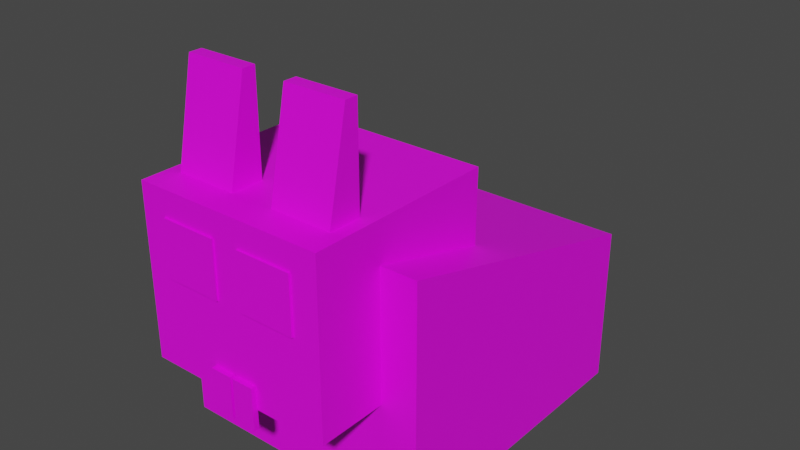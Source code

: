 # Source: rabbit.blend  (saved by Blender 2.91.10; exported with 4.5.12 LTS)
import bpy
from mathutils import Matrix  # noqa: F401  (used for matrix-valued properties, if any)

bpy.ops.wm.read_factory_settings(use_empty=True)
scene = bpy.context.scene
scene.name = 'Scene'

# ---- collections
col_rabbit = bpy.data.collections.new('rabbit'); scene.collection.children.link(col_rabbit)

# ---- images (referenced by path relative to the original .blend; pixels are not part of the script)
import os
ASSET_DIR = os.environ.get("B2B_ASSET_DIR", "")  # directory of the original .blend (textures are referenced by path, not embedded)
HERE = os.path.dirname(os.path.abspath(__file__))  # packed textures are extracted next to this script under _unpacked/

def load_image(name, relpath, width, height, colorspace="sRGB"):
    """Load a texture the original file referenced (path relative to the .blend, or extracted next to this script)."""
    p = next((c for c in (os.path.join(HERE, relpath), os.path.join(ASSET_DIR, relpath)) if relpath and os.path.exists(c)), "")
    if p:
        img = bpy.data.images.load(p, check_existing=True)
        img.name = name
    else:  # same state as the original file: an image datablock whose file is absent (Cycles renders it pink)
        img = bpy.data.images.new(name, width, height)
        img.source = "FILE"
        img.filepath = "//" + (relpath or name)
    img.colorspace_settings.name = colorspace
    return img
img_palette01_png = load_image('palette01.png', 'palette01.png', 1024, 1024, 'sRGB')

# ---- materials (node trees are filled in below, after node groups)
mat_rabbit_material = bpy.data.materials.new('rabbit_material')
mat_rabbit_material.use_transparent_shadow = False
mat_rabbit_material.diffuse_color = (0.7501, 0.8, 0.7471, 1.0)

# ---- material node trees
mat_rabbit_material.use_nodes = True; mat_rabbit_material.node_tree.nodes.clear()
_N = mat_rabbit_material.node_tree.nodes; _L = mat_rabbit_material.node_tree.links
n0 = _N.new('ShaderNodeBsdfPrincipled'); n0.name = 'Principled BSDF'; n0.location = (10, 300)
n0.distribution = 'GGX'
n0.subsurface_method = 'BURLEY'
n0.inputs[3].default_value = 1.45
n0.inputs[27].default_value = (0.0, 0.0, 0.0, 1.0)
n0.inputs[28].default_value = 1.0
n1 = _N.new('ShaderNodeOutputMaterial'); n1.name = 'Material Output'; n1.location = (300, 300)
n2 = _N.new('ShaderNodeTexImage'); n2.name = 'Image Texture'; n2.location = (-497, 205)
n2.image = img_palette01_png
n2.interpolation = 'Closest'
_L.new(n0.outputs[0], n1.inputs[0])
_L.new(n2.outputs[0], n0.inputs[0])
n1.is_active_output = True

# ---- world
world_world = bpy.data.worlds.new('World'); scene.world = world_world
world_world.use_nodes = True; world_world.node_tree.nodes.clear()
_N = world_world.node_tree.nodes; _L = world_world.node_tree.links
n0 = _N.new('ShaderNodeOutputWorld'); n0.name = 'World Output'; n0.location = (300, 300)
n1 = _N.new('ShaderNodeBackground'); n1.name = 'Background'; n1.location = (10, 300)
n1.inputs[0].default_value = (0.05088, 0.05088, 0.05088, 1.0)
_L.new(n1.outputs[0], n0.inputs[0])
n0.is_active_output = True
world_world.color = (0.05088, 0.05088, 0.05088)
world_world.use_sun_shadow = False
world_world.sun_shadow_jitter_overblur = 0.0

# ---- meshes
me_rabbit = bpy.data.meshes.new('rabbit')
me_rabbit.from_pydata([(10.95, 16.2, 2.757e-06), (10.95, 16.2, 13.19), (-10.95, 16.2, 2.374e-06), (-10.95, 16.2, 13.19), (10.95, -8.264, 2.402e-06), (10.95, -8.264, 19.77), (-10.95, -8.264, 2.02e-06), (-10.95, -8.264, 19.77), (-7.931, 16.2, 3.249e-06), (7.932, 16.2, 1.882e-06), (7.932, 16.2, 13.19), (-7.931, 16.2, 13.19), (-7.931, -8.264, 19.77), (7.932, -8.264, 19.77), (10.95, 16.2, 1.061), (10.95, 16.2, 6.755), (-10.95, 16.2, 6.755), (-10.95, 16.2, 1.061), (-10.95, -8.264, 9.137), (10.95, -8.264, 9.137), (-7.931, -8.264, 9.044), (7.932, -8.264, 9.044), (2.219, 16.35, 5.298), (2.219, 16.35, 1.347), (-2.219, 16.35, 5.298), (-2.219, 16.35, 1.347), (1.159, 20.82, 4.354), (1.159, 20.82, 2.291), (-1.159, 20.82, 4.354), (-1.159, 20.82, 2.291), (2.891, 16.96, 0.7484), (3.276, 18.44, 0.4054), (-3.276, 18.44, 0.4054), (-2.891, 16.96, 0.7484), (-2.891, 16.96, 5.897), (-3.276, 18.44, 6.24), (3.276, 18.44, 6.24), (2.891, 16.96, 5.897), (2.772, 19.54, 0.8543), (-2.772, 19.54, 5.791), (-2.772, 19.54, 0.8543), (2.772, 19.54, 5.791), (-10.95, 1.942, 2.489e-06), (10.95, 1.942, 1.918e-06), (-7.931, 1.942, 17.03), (7.932, 1.942, 17.03), (-7.931, -6.882, 23.03), (7.932, -6.882, 23.03), (-7.931, 2.008, 23.03), (7.932, 2.008, 23.03), (-7.931, -13.95, 19.77), (7.932, -13.95, 19.77), (-7.931, -13.95, 23.03), (7.932, -13.95, 23.03), (-7.931, -13.95, 9.044), (7.932, -13.95, 9.044), (-1.922, -13.9, 7.511), (-1.922, -13.9, 10.95), (-0.1334, -13.9, 7.511), (-0.1334, -13.9, 10.95), (-1.922, -14.37, 7.511), (-1.922, -14.37, 10.95), (-0.1334, -14.37, 7.511), (-0.1334, -14.37, 10.95), (0.1336, -13.9, 7.511), (0.1336, -13.9, 10.95), (1.922, -13.9, 7.511), (1.922, -13.9, 10.95), (0.1336, -14.37, 7.511), (0.1336, -14.37, 10.95), (1.922, -14.37, 7.511), (1.922, -14.37, 10.95), (-5.775, -13.96, 16.35), (-5.775, -13.96, 20.97), (-1.16, -13.96, 16.35), (-1.16, -13.96, 20.97), (-5.713, -14.12, 16.35), (-5.713, -14.12, 20.97), (-1.098, -14.12, 16.35), (-1.098, -14.12, 20.97), (1.129, -13.96, 16.35), (1.129, -13.96, 20.97), (5.744, -13.96, 16.35), (5.744, -13.96, 20.97), (1.129, -14.12, 16.35), (1.129, -14.12, 20.97), (5.744, -14.12, 16.35), (5.744, -14.12, 20.97), (-6.827, -8.836, 23.03), (-6.827, -8.836, 31.03), (-1.803, -8.836, 23.03), (-1.803, -8.836, 31.03), (-6.827, -11.53, 23.03), (-6.827, -9.91, 31.03), (-1.803, -11.53, 23.03), (-1.803, -9.91, 31.03), (1.803, -8.836, 23.03), (1.803, -8.836, 31.03), (6.827, -8.836, 23.03), (6.827, -8.836, 31.03), (1.803, -11.53, 23.03), (1.803, -9.91, 31.03), (6.827, -11.53, 23.03), (6.827, -9.91, 31.03)], [], [(24, 16, 3, 11), (2, 42, 6, 18, 7, 3, 16, 17), (21, 19, 5, 13), (4, 43, 0, 14, 15, 1, 5, 19), (46, 52, 53, 47, 49, 48), (13, 5, 1, 10, 45), (44, 45, 10, 11), (18, 20, 12, 7), (13, 51, 55, 21), (15, 22, 10, 1), (22, 24, 11, 10), (9, 8, 25, 23), (40, 29, 27, 38), (0, 9, 23, 14), (14, 23, 22, 15), (21, 20, 18, 6, 4, 19), (8, 2, 17, 25), (25, 17, 16, 24), (27, 29, 28, 26), (41, 26, 28, 39), (39, 28, 29, 40), (38, 27, 26, 41), (23, 30, 37, 22), (30, 31, 36, 37), (24, 34, 33, 25), (34, 35, 32, 33), (22, 37, 34, 24), (37, 36, 35, 34), (25, 33, 30, 23), (33, 32, 31, 30), (31, 38, 41, 36), (35, 39, 40, 32), (36, 41, 39, 35), (32, 40, 38, 31), (44, 48, 49, 45), (4, 6, 42, 2, 8, 9, 0, 43), (7, 12, 44, 11, 3), (12, 46, 48, 44), (45, 49, 47, 13), (47, 53, 51, 13), (12, 50, 52, 46), (21, 55, 54, 20), (20, 54, 50, 12), (56, 57, 59, 58), (58, 59, 63, 62), (62, 63, 61, 60), (60, 61, 57, 56), (58, 62, 60, 56), (63, 59, 57, 61), (64, 65, 67, 66), (66, 67, 71, 70), (70, 71, 69, 68), (68, 69, 65, 64), (66, 70, 68, 64), (71, 67, 65, 69), (72, 73, 75, 74), (74, 75, 79, 78), (78, 79, 77, 76), (76, 77, 73, 72), (74, 78, 76, 72), (79, 75, 73, 77), (80, 81, 83, 82), (82, 83, 87, 86), (86, 87, 85, 84), (84, 85, 81, 80), (82, 86, 84, 80), (87, 83, 81, 85), (54, 55, 51, 53, 52, 50), (88, 89, 91, 90), (90, 91, 95, 94), (94, 95, 93, 92), (92, 93, 89, 88), (90, 94, 92, 88), (95, 91, 89, 93), (96, 97, 99, 98), (98, 99, 103, 102), (102, 103, 101, 100), (100, 101, 97, 96), (98, 102, 100, 96), (103, 99, 97, 101)])
_uv = me_rabbit.uv_layers.new(name='UVMap')
_uv.uv.foreach_set('vector', [0.4301, 0.4564, 0.4301, 0.4564, 0.4301, 0.4564, 0.4301, 0.4564, 0.4301, 0.4564, 0.4301, 0.4564, 0.4301, 0.4564, 0.4301, 0.4564, 0.4301, 0.4564, 0.4301, 0.4564, 0.4301, 0.4564, 0.4301, 0.4564, 0.4301, 0.4564, 0.4301, 0.4564, 0.4301, 0.4564, 0.4301, 0.4564, 0.4301, 0.4564, 0.4301, 0.4564, 0.4301, 0.4564, 0.4301, 0.4564, 0.4301, 0.4564, 0.4301, 0.4564, 0.4301, 0.4564, 0.4301, 0.4564, 0.4301, 0.4564, 0.4301, 0.4564, 0.4301, 0.4564, 0.4301, 0.4564, 0.4301, 0.4564, 0.4301, 0.4564, 0.4301, 0.4564, 0.4301, 0.4564, 0.4301, 0.4564, 0.4301, 0.4564, 0.4301, 0.4564, 0.4301, 0.4564, 0.4301, 0.4564, 0.4301, 0.4564, 0.4301, 0.4564, 0.4301, 0.4564, 0.4301, 0.4564, 0.4301, 0.4564, 0.4301, 0.4564, 0.4301, 0.4564, 0.4301, 0.4564, 0.4301, 0.4564, 0.4301, 0.4564, 0.4301, 0.4564, 0.4301, 0.4564, 0.4301, 0.4564, 0.4301, 0.4564, 0.4301, 0.4564, 0.4301, 0.4564, 0.4301, 0.4564, 0.4301, 0.4564, 0.4301, 0.4564, 0.4301, 0.4564, 0.4301, 0.4564, 0.4301, 0.4564, 0.08632, 0.9174, 0.08632, 0.9174, 0.08632, 0.9174, 0.08632, 0.9174, 0.4301, 0.4564, 0.4301, 0.4564, 0.4301, 0.4564, 0.4301, 0.4564, 0.4301, 0.4564, 0.4301, 0.4564, 0.4301, 0.4564, 0.4301, 0.4564, 0.4301, 0.4564, 0.4301, 0.4564, 0.4301, 0.4564, 0.4301, 0.4564, 0.4301, 0.4564, 0.4301, 0.4564, 0.4301, 0.4564, 0.4301, 0.4564, 0.4301, 0.4564, 0.4301, 0.4564, 0.4301, 0.4564, 0.4301, 0.4564, 0.4301, 0.4564, 0.4301, 0.4564, 0.08632, 0.9174, 0.08632, 0.9174, 0.08632, 0.9174, 0.08632, 0.9174, 0.08632, 0.9174, 0.08632, 0.9174, 0.08632, 0.9174, 0.08632, 0.9174, 0.08632, 0.9174, 0.08632, 0.9174, 0.08632, 0.9174, 0.08632, 0.9174, 0.08632, 0.9174, 0.08632, 0.9174, 0.08632, 0.9174, 0.08632, 0.9174, 0.08632, 0.9174, 0.08632, 0.9174, 0.08632, 0.9174, 0.08632, 0.9174, 0.08632, 0.9174, 0.08632, 0.9174, 0.08632, 0.9174, 0.08632, 0.9174, 0.08632, 0.9174, 0.08632, 0.9174, 0.08632, 0.9174, 0.08632, 0.9174, 0.08632, 0.9174, 0.08632, 0.9174, 0.08632, 0.9174, 0.08632, 0.9174, 0.08632, 0.9174, 0.08632, 0.9174, 0.08632, 0.9174, 0.08632, 0.9174, 0.08632, 0.9174, 0.08632, 0.9174, 0.08632, 0.9174, 0.08632, 0.9174, 0.08632, 0.9174, 0.08632, 0.9174, 0.08632, 0.9174, 0.08632, 0.9174, 0.08632, 0.9174, 0.08632, 0.9174, 0.08632, 0.9174, 0.08632, 0.9174, 0.08632, 0.9174, 0.08632, 0.9174, 0.08632, 0.9174, 0.08632, 0.9174, 0.08632, 0.9174, 0.08632, 0.9174, 0.08632, 0.9174, 0.08632, 0.9174, 0.08632, 0.9174, 0.08632, 0.9174, 0.08632, 0.9174, 0.08632, 0.9174, 0.08632, 0.9174, 0.08632, 0.9174, 0.08632, 0.9174, 0.08632, 0.9174, 0.4301, 0.4564, 0.4301, 0.4564, 0.4301, 0.4564, 0.4301, 0.4564, 0.4301, 0.4564, 0.4301, 0.4564, 0.4301, 0.4564, 0.4301, 0.4564, 0.4301, 0.4564, 0.4301, 0.4564, 0.4301, 0.4564, 0.4301, 0.4564, 0.4301, 0.4564, 0.4301, 0.4564, 0.4301, 0.4564, 0.4301, 0.4564, 0.4301, 0.4564, 0.4301, 0.4564, 0.4301, 0.4564, 0.4301, 0.4564, 0.4301, 0.4564, 0.4301, 0.4564, 0.4301, 0.4564, 0.4301, 0.4564, 0.4301, 0.4564, 0.4301, 0.4564, 0.4301, 0.4564, 0.4301, 0.4564, 0.4301, 0.4564, 0.4301, 0.4564, 0.4301, 0.4564, 0.4301, 0.4564, 0.4301, 0.4564, 0.4301, 0.4564, 0.4301, 0.4564, 0.4301, 0.4564, 0.4301, 0.4564, 0.4301, 0.4564, 0.4301, 0.4564, 0.4301, 0.4564, 0.4301, 0.4564, 0.04688, 0.9375, 0.04688, 0.9375, 0.04688, 0.9375, 0.04688, 0.9375, 0.04688, 0.9375, 0.04688, 0.9375, 0.04688, 0.9375, 0.04688, 0.9375, 0.04688, 0.9375, 0.04688, 0.9375, 0.04688, 0.9375, 0.04688, 0.9375, 0.04688, 0.9375, 0.04688, 0.9375, 0.04688, 0.9375, 0.04688, 0.9375, 0.04688, 0.9375, 0.04688, 0.9375, 0.04688, 0.9375, 0.04688, 0.9375, 0.04688, 0.9375, 0.04688, 0.9375, 0.04688, 0.9375, 0.04688, 0.9375, 0.04688, 0.9375, 0.04688, 0.9375, 0.04688, 0.9375, 0.04688, 0.9375, 0.04688, 0.9375, 0.04688, 0.9375, 0.04688, 0.9375, 0.04688, 0.9375, 0.04688, 0.9375, 0.04688, 0.9375, 0.04688, 0.9375, 0.04688, 0.9375, 0.04688, 0.9375, 0.04688, 0.9375, 0.04688, 0.9375, 0.04688, 0.9375, 0.04688, 0.9375, 0.04688, 0.9375, 0.04688, 0.9375, 0.04688, 0.9375, 0.04688, 0.9375, 0.04688, 0.9375, 0.04688, 0.9375, 0.04688, 0.9375, 0.9297, 0.9531, 0.9297, 0.9531, 0.9297, 0.9531, 0.9297, 0.9531, 0.9297, 0.9531, 0.9297, 0.9531, 0.9297, 0.9531, 0.9297, 0.9531, 0.9297, 0.9531, 0.9297, 0.9531, 0.9297, 0.9531, 0.9297, 0.9531, 0.9297, 0.9531, 0.9297, 0.9531, 0.9297, 0.9531, 0.9297, 0.9531, 0.9297, 0.9531, 0.9297, 0.9531, 0.9297, 0.9531, 0.9297, 0.9531, 0.9297, 0.9531, 0.9297, 0.9531, 0.9297, 0.9531, 0.9297, 0.9531, 0.9297, 0.9531, 0.9297, 0.9531, 0.9297, 0.9531, 0.9297, 0.9531, 0.9297, 0.9531, 0.9297, 0.9531, 0.9297, 0.9531, 0.9297, 0.9531, 0.9297, 0.9531, 0.9297, 0.9531, 0.9297, 0.9531, 0.9297, 0.9531, 0.9297, 0.9531, 0.9297, 0.9531, 0.9297, 0.9531, 0.9297, 0.9531, 0.9297, 0.9531, 0.9297, 0.9531, 0.9297, 0.9531, 0.9297, 0.9531, 0.9297, 0.9531, 0.9297, 0.9531, 0.9297, 0.9531, 0.9297, 0.9531, 0.4301, 0.4564, 0.4301, 0.4564, 0.4301, 0.4564, 0.4301, 0.4564, 0.4301, 0.4564, 0.4301, 0.4564, 0.4665, 0.4221, 0.4665, 0.4221, 0.4665, 0.4221, 0.4665, 0.4221, 0.4665, 0.4221, 0.4665, 0.4221, 0.4665, 0.4221, 0.4665, 0.4221, 0.4665, 0.4221, 0.4665, 0.4221, 0.4665, 0.4221, 0.4665, 0.4221, 0.4665, 0.4221, 0.4665, 0.4221, 0.4665, 0.4221, 0.4665, 0.4221, 0.4665, 0.4221, 0.4665, 0.4221, 0.4665, 0.4221, 0.4665, 0.4221, 0.4665, 0.4221, 0.4665, 0.4221, 0.4665, 0.4221, 0.4665, 0.4221, 0.4665, 0.4221, 0.4665, 0.4221, 0.4665, 0.4221, 0.4665, 0.4221, 0.4665, 0.4221, 0.4665, 0.4221, 0.4665, 0.4221, 0.4665, 0.4221, 0.4665, 0.4221, 0.4665, 0.4221, 0.4665, 0.4221, 0.4665, 0.4221, 0.4665, 0.4221, 0.4665, 0.4221, 0.4665, 0.4221, 0.4665, 0.4221, 0.4665, 0.4221, 0.4665, 0.4221, 0.4665, 0.4221, 0.4665, 0.4221, 0.4665, 0.4221, 0.4665, 0.4221, 0.4665, 0.4221, 0.4665, 0.4221])
me_rabbit.materials.append(mat_rabbit_material)
me_rabbit.use_remesh_fix_poles = True
me_rabbit.use_remesh_preserve_attributes = False
me_rabbit.use_mirror_vertex_groups = False
me_rabbit.update()

# ---- objects
ob_rabbit = bpy.data.objects.new('rabbit', me_rabbit)

# ---- transforms, parenting, visibility, modifiers, constraints
ob_rabbit.location = (0.0, 0.0, 0.0)
ob_rabbit.lineart.crease_threshold = 0.0

# ---- collection membership
col_rabbit.objects.link(ob_rabbit)

# ---- scene / render settings (as saved in the file)
scene.frame_start = 1; scene.frame_end = 20; scene.frame_set(0)
scene.render.engine = 'BLENDER_EEVEE_NEXT'
scene.cycles.use_denoising = False
scene.cycles.samples = 128
scene.cycles.sampling_pattern = 'TABULATED_SOBOL'
scene.cycles.use_adaptive_sampling = False
scene.cycles.use_light_tree = False
scene.view_settings.view_transform = 'Filmic'
scene.unit_settings.scale_length = 0.01
bpy.context.view_layer.update()

# ---- added for rendering (the .blend has no active camera and no usable light): camera, sun
cam_auto = bpy.data.cameras.new('AutoCamera')
cam_auto.lens = 50.0
cam_auto.sensor_width = 36.0
cam_auto.clip_end = 1000.0
ob_auto_camera = bpy.data.objects.new('AutoCamera', cam_auto)
scene.collection.objects.link(ob_auto_camera)
ob_auto_camera.location = (47.9026, -54.2583, 53.8364)
ob_auto_camera.rotation_euler = (1.09748, -7.21219e-08, 0.694738)
scene.camera = ob_auto_camera
light_auto_sun = bpy.data.lights.new('AutoSun', 'SUN')
light_auto_sun.energy = 3.0
light_auto_sun.angle = 0.0523599
ob_auto_sun = bpy.data.objects.new('AutoSun', light_auto_sun)
scene.collection.objects.link(ob_auto_sun)
ob_auto_sun.rotation_euler = (0.872665, 0.174533, 0.523599)
bpy.context.view_layer.update()
